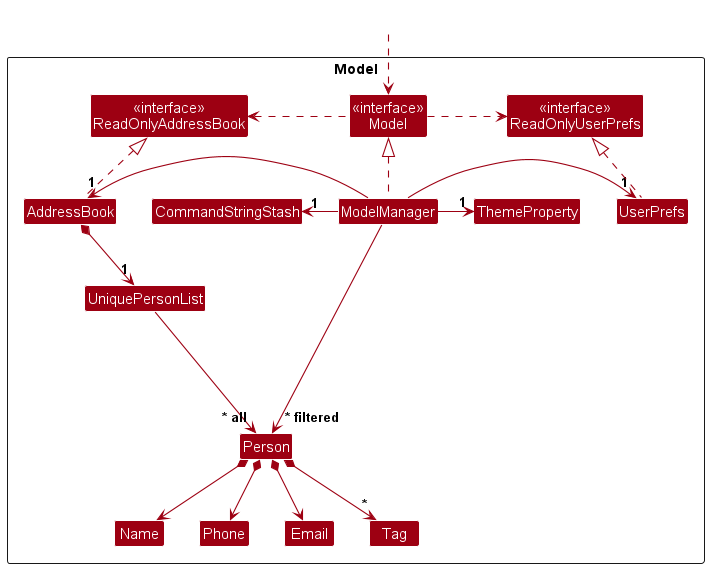

The diagram above was rendered by PlantUML. Its source (embedded in the PNG):
@startuml
!include style.puml
skinparam arrowThickness 1.1
skinparam arrowColor MODEL_COLOR
skinparam classBackgroundColor MODEL_COLOR

Package Model as ModelPackage <<Rectangle>>{
Class "<<interface>>\nReadOnlyAddressBook" as ReadOnlyAddressBook
Class "<<interface>>\nReadOnlyUserPrefs" as ReadOnlyUserPrefs
Class "<<interface>>\nModel" as Model
Class AddressBook
Class ModelManager
Class UserPrefs

Class UniquePersonList
Class Person
Class Email
Class Name
Class Phone
Class Tag
Class ThemeProperty
Class CommandStringStash

Class I #FFFFFF
}

Class HiddenOutside #FFFFFF
HiddenOutside ..> Model

AddressBook .up.|> ReadOnlyAddressBook

ModelManager .up.|> Model
Model .right.> ReadOnlyUserPrefs
Model .left.> ReadOnlyAddressBook
ModelManager -left-> "1" AddressBook
ModelManager -right-> "1" UserPrefs
ModelManager -right-> "1" ThemeProperty
ModelManager -left-> "1" CommandStringStash
UserPrefs .up.|> ReadOnlyUserPrefs

AddressBook *--> "1" UniquePersonList
UniquePersonList --> "~* all" Person
Person *--> Name
Person *--> Phone
Person *--> Email
Person *--> "*" Tag

Person -[hidden]up--> I
UniquePersonList -[hidden]right-> I
Name -[hidden]right-> Phone

ModelManager --> "~* filtered" Person
@enduml